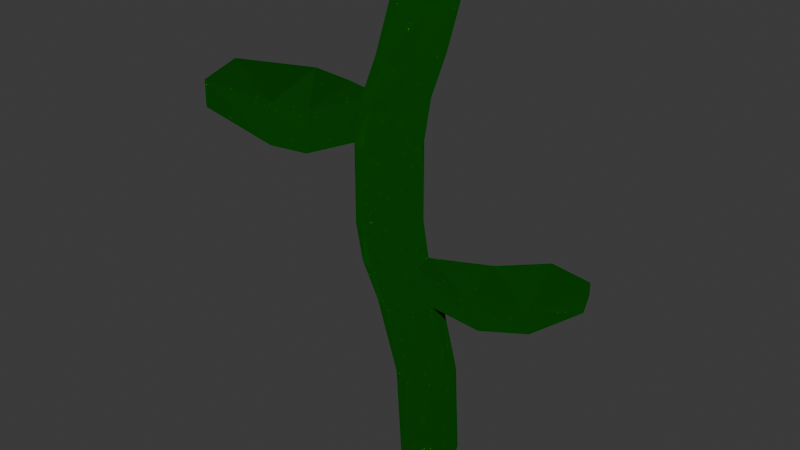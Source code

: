 # Source: Stem.blend  (saved by Blender 4.5.91; exported with 4.5.12 LTS)
import bpy
from mathutils import Matrix  # noqa: F401  (used for matrix-valued properties, if any)

bpy.ops.wm.read_factory_settings(use_empty=True)
scene = bpy.context.scene
scene.name = 'Scene'

# ---- collections
col_collection = bpy.data.collections.new('Collection'); scene.collection.children.link(col_collection)

# ---- materials (node trees are filled in below, after node groups)
mat_material_001 = bpy.data.materials.new('Material.001')

# ---- material node trees
mat_material_001.use_nodes = True; mat_material_001.node_tree.nodes.clear()
_N = mat_material_001.node_tree.nodes; _L = mat_material_001.node_tree.links
n0 = _N.new('ShaderNodeOutputMaterial'); n0.name = 'Material Output'; n0.location = (200, 100)
n1 = _N.new('ShaderNodeBsdfHair'); n1.name = 'Hair BSDF'; n1.location = (-200, 100)
n1.inputs[0].default_value = (0.0006893, 0.1601, 0.002272, 1.0)
n1.inputs[2].default_value = 1.0
_L.new(n1.outputs[0], n0.inputs[0])
n0.is_active_output = True

# ---- world
world_world = bpy.data.worlds.new('World'); scene.world = world_world
world_world.use_nodes = True; world_world.node_tree.nodes.clear()
_N = world_world.node_tree.nodes; _L = world_world.node_tree.links
n0 = _N.new('ShaderNodeOutputWorld'); n0.name = 'World Output'; n0.location = (200, 100)
n1 = _N.new('ShaderNodeBackground'); n1.name = 'Background'; n1.location = (-200, 100)
n1.inputs[0].default_value = (0.05088, 0.05088, 0.05088, 1.0)
_L.new(n1.outputs[0], n0.inputs[0])
n0.is_active_output = True
world_world.color = (0.05088, 0.05088, 0.05088)
world_world.sun_shadow_jitter_overblur = 0.0

# ---- meshes
me_circle_001 = bpy.data.meshes.new('Circle.001')
me_circle_001.from_pydata([(-4.581e-06, 1.0, 3.882e-07), (-0.7072, 0.7071, 8.703e-06), (-1.001, -0.0001875, 4.791e-05), (-0.7083, -0.7075, 0.0001044), (-0.0014, -1.0, 0.0001186), (0.7062, -0.7074, 7.303e-05), (0.9998, -8.167e-05, 2.087e-05), (0.7071, 0.7071, 1.668e-06), (-0.6624, 0.5991, 17.25), (0.03022, 0.8702, 17.04), (-1.061, -0.05406, 17.13), (-0.9311, -0.7066, 16.75), (-0.3495, -0.9761, 16.34), (0.3438, -0.7047, 16.13), (0.7422, -0.05154, 16.25), (0.6121, 0.6008, 16.63), (-0.1325, 0.956, 3.279), (-0.5842, 0.766, 6.031), (-1.099, 0.5307, 8.748), (-1.099, 0.5307, 11.53), (-0.5698, 0.7707, 14.37), (0.06961, 0.4464, 14.36), (-0.5199, 0.1784, 11.51), (-0.5199, 0.1784, 8.732), (0.05611, 0.4419, 6.022), (0.5727, 0.6625, 3.279), (0.856, -0.04777, 3.28), (0.2646, -0.3034, 6.012), (-0.3783, -0.5983, 8.713), (-0.3783, -0.5983, 11.49), (0.2773, -0.2992, 14.35), (-0.06158, -1.026, 14.35), (-0.7428, -1.338, 11.48), (-0.7428, -1.338, 8.704), (-0.07414, -1.03, 6.009), (0.5509, -0.7589, 3.281), (-0.1636, -1.054, 3.282), (-0.7858, -1.325, 6.009), (-1.45, -1.631, 8.704), (-1.45, -1.631, 11.48), (-0.7731, -1.32, 14.35), (-1.446, -1.012, 14.35), (-2.088, -1.306, 11.49), (-2.088, -1.306, 8.713), (-1.46, -1.016, 6.014), (-0.8685, -0.7607, 3.282), (-1.151, -0.05014, 3.281), (-1.669, -0.2712, 6.023), (-2.234, -0.5309, 8.732), (-2.234, -0.5309, 11.51), (-1.655, -0.2666, 14.36), (-1.284, 0.4756, 14.37), (-1.806, 0.2378, 11.53), (-1.806, 0.2378, 8.748), (-1.298, 0.4707, 6.032), (-0.8463, 0.6609, 3.28), (-0.9497, 0.5994, 7.408), (-0.3513, 0.256, 7.394), (-0.1865, -0.5098, 7.378), (-0.54, -1.244, 7.371), (-1.247, -1.537, 7.371), (-1.901, -1.22, 7.379), (-2.069, -0.4547, 7.395), (-1.658, 0.3059, 7.409), (2.713, 2.876, 7.156), (2.757, 2.894, 6.381), (3.877, -0.1234, 6.375), (3.777, -0.1678, 7.142), (4.409, 2.447, 7.253), (4.417, 2.45, 6.799), (4.838, 1.401, 6.8), (4.829, 1.398, 7.254), (2.138, -0.3609, 5.909), (1.847, -0.4925, 6.975), (1.42, 1.855, 5.925), (1.214, 1.762, 7.003), (-0.9381, 0.604, 12.94), (-0.34, 0.2607, 12.92), (-0.1754, -0.5051, 12.91), (-0.5292, -1.24, 12.9), (-1.236, -1.533, 12.9), (-1.89, -1.215, 12.91), (-2.058, -0.45, 12.92), (-1.647, 0.3106, 12.94), (-3.623, -3.269, 13.01), (-3.695, -3.3, 11.61), (-4.778, -0.1684, 11.63), (-4.738, -0.1526, 13.02), (-6.082, -3.667, 13.27), (-6.098, -3.673, 12.37), (-6.891, -1.684, 12.37), (-6.877, -1.679, 13.27), (-3.546, 0.03692, 11.41), (-3.469, 0.07148, 12.8), (-2.711, -2.622, 12.77), (-2.817, -2.671, 11.37)], [], [(1, 0, 7, 6, 5, 4, 3, 2), (8, 10, 11, 12, 13, 14, 15, 9), (21, 20, 9, 15), (31, 30, 14, 13), (41, 40, 12, 11), (51, 50, 10, 8), (30, 21, 15, 14), (40, 31, 13, 12), (50, 41, 11, 10), (20, 51, 8, 9), (0, 1, 55, 16), (16, 55, 54, 17), (56, 63, 53, 18), (18, 53, 52, 19), (76, 83, 51, 20), (2, 3, 45, 46), (46, 45, 44, 47), (62, 61, 43, 48), (48, 43, 42, 49), (82, 81, 41, 50), (4, 5, 35, 36), (36, 35, 34, 37), (60, 59, 33, 38), (38, 33, 32, 39), (80, 79, 31, 40), (6, 7, 25, 26), (26, 25, 24, 27), (58, 57, 23, 28), (28, 23, 22, 29), (78, 77, 21, 30), (1, 2, 46, 55), (55, 46, 47, 54), (63, 62, 48, 53), (53, 48, 49, 52), (83, 82, 50, 51), (3, 4, 36, 45), (45, 36, 37, 44), (61, 60, 38, 43), (43, 38, 39, 42), (81, 80, 40, 41), (5, 6, 26, 35), (35, 26, 27, 34), (59, 58, 28, 33), (33, 28, 29, 32), (79, 78, 30, 31), (7, 0, 16, 25), (25, 16, 17, 24), (57, 56, 18, 23), (23, 18, 19, 22), (77, 76, 20, 21), (24, 17, 56, 57), (34, 27, 58, 59), (44, 37, 60, 61), (54, 47, 62, 63), (73, 72, 66, 67), (37, 34, 59, 60), (47, 44, 61, 62), (17, 54, 63, 56), (64, 67, 71, 68), (72, 74, 65, 66), (74, 75, 64, 65), (75, 73, 67, 64), (70, 69, 68, 71), (66, 65, 69, 70), (67, 66, 70, 71), (65, 64, 68, 69), (57, 58, 73, 75), (24, 57, 75, 74), (27, 24, 74, 72), (58, 27, 72, 73), (22, 19, 76, 77), (32, 29, 78, 79), (42, 39, 80, 81), (52, 49, 82, 83), (29, 22, 77, 78), (39, 32, 79, 80), (93, 92, 86, 87), (19, 52, 83, 76), (84, 87, 91, 88), (95, 94, 84, 85), (92, 95, 85, 86), (94, 93, 87, 84), (90, 89, 88, 91), (86, 85, 89, 90), (87, 86, 90, 91), (85, 84, 88, 89), (81, 82, 93, 94), (49, 42, 95, 92), (42, 81, 94, 95), (82, 49, 92, 93)])
_uv = me_circle_001.uv_layers.new(name='UVMap')
_uv.uv.foreach_set('vector', [0.0, 0.0, 0.0, 0.0, 0.0, 0.0, 0.0, 0.0, 0.0, 0.0, 0.0, 0.0, 0.0, 0.0, 0.0, 0.0, 0.0, 0.0, 0.0, 0.0, 0.0, 0.0, 0.0, 0.0, 0.0, 0.0, 0.0, 0.0, 0.0, 0.0, 0.0, 0.0, 0.0, 0.0, 0.0, 0.0, 0.0, 0.0, 0.0, 0.0, 0.0, 0.0, 0.0, 0.0, 0.0, 0.0, 0.0, 0.0, 0.0, 0.0, 0.0, 0.0, 0.0, 0.0, 0.0, 0.0, 0.0, 0.0, 0.0, 0.0, 0.0, 0.0, 0.0, 0.0, 0.0, 0.0, 0.0, 0.0, 0.0, 0.0, 0.0, 0.0, 0.0, 0.0, 0.0, 0.0, 0.0, 0.0, 0.0, 0.0, 0.0, 0.0, 0.0, 0.0, 0.0, 0.0, 0.0, 0.0, 0.0, 0.0, 0.0, 0.0, 0.0, 0.0, 0.0, 0.0, 0.0, 0.0, 0.0, 0.0, 0.0, 0.0, 0.0, 0.0, 0.0, 0.0, 0.0, 0.0, 0.0, 0.0, 0.0, 0.0, 0.0, 0.0, 0.0, 0.0, 0.0, 0.0, 0.0, 0.0, 0.0, 0.0, 0.0, 0.0, 0.0, 0.0, 0.0, 0.0, 0.0, 0.0, 0.0, 0.0, 0.0, 0.0, 0.0, 0.0, 0.0, 0.0, 0.0, 0.0, 0.0, 0.0, 0.0, 0.0, 0.0, 0.0, 0.0, 0.0, 0.0, 0.0, 0.0, 0.0, 0.0, 0.0, 0.0, 0.0, 0.0, 0.0, 0.0, 0.0, 0.0, 0.0, 0.0, 0.0, 0.0, 0.0, 0.0, 0.0, 0.0, 0.0, 0.0, 0.0, 0.0, 0.0, 0.0, 0.0, 0.0, 0.0, 0.0, 0.0, 0.0, 0.0, 0.0, 0.0, 0.0, 0.0, 0.0, 0.0, 0.0, 0.0, 0.0, 0.0, 0.0, 0.0, 0.0, 0.0, 0.0, 0.0, 0.0, 0.0, 0.0, 0.0, 0.0, 0.0, 0.0, 0.0, 0.0, 0.0, 0.0, 0.0, 0.0, 0.0, 0.0, 0.0, 0.0, 0.0, 0.0, 0.0, 0.0, 0.0, 0.0, 0.0, 0.0, 0.0, 0.0, 0.0, 0.0, 0.0, 0.0, 0.0, 0.0, 0.0, 0.0, 0.0, 0.0, 0.0, 0.0, 0.0, 0.0, 0.0, 0.0, 0.0, 0.0, 0.0, 0.0, 0.0, 0.0, 0.0, 0.0, 0.0, 0.0, 0.0, 0.0, 0.0, 0.0, 0.0, 0.0, 0.0, 0.0, 0.0, 0.0, 0.0, 0.0, 0.0, 0.0, 0.0, 0.0, 0.0, 0.0, 0.0, 0.0, 0.0, 0.0, 0.0, 0.0, 0.0, 0.0, 0.0, 0.0, 0.0, 0.0, 0.0, 0.0, 0.0, 0.0, 0.0, 0.0, 0.0, 0.0, 0.0, 0.0, 0.0, 0.0, 0.0, 0.0, 0.0, 0.0, 0.0, 0.0, 0.0, 0.0, 0.0, 0.0, 0.0, 0.0, 0.0, 0.0, 0.0, 0.0, 0.0, 0.0, 0.0, 0.0, 0.0, 0.0, 0.0, 0.0, 0.0, 0.0, 0.0, 0.0, 0.0, 0.0, 0.0, 0.0, 0.0, 0.0, 0.0, 0.0, 0.0, 0.0, 0.0, 0.0, 0.0, 0.0, 0.0, 0.0, 0.0, 0.0, 0.0, 0.0, 0.0, 0.0, 0.0, 0.0, 0.0, 0.0, 0.0, 0.0, 0.0, 0.0, 0.0, 0.0, 0.0, 0.0, 0.0, 0.0, 0.0, 0.0, 0.0, 0.0, 0.0, 0.0, 0.0, 0.0, 0.0, 0.0, 0.0, 0.0, 0.0, 0.0, 0.0, 0.0, 0.0, 0.0, 0.0, 0.0, 0.0, 0.0, 0.0, 0.0, 0.0, 0.0, 0.0, 0.0, 0.0, 0.0, 0.0, 0.0, 0.0, 0.0, 0.0, 0.0, 0.0, 0.0, 0.0, 0.0, 0.0, 0.0, 0.0, 0.0, 0.0, 0.0, 0.0, 0.0, 0.0, 0.0, 0.0, 0.0, 0.0, 0.0, 0.0, 0.0, 0.0, 0.0, 0.0, 0.0, 0.0, 0.0, 0.0, 0.0, 0.0, 0.0, 0.0, 0.0, 0.0, 0.0, 0.0, 0.0, 0.0, 0.0, 0.0, 0.0, 0.0, 0.0, 0.0, 0.0, 0.0, 0.0, 0.0, 0.0, 0.0, 0.0, 0.0, 0.0, 0.0, 0.0, 0.0, 0.0, 0.0, 0.0, 0.0, 0.0, 0.0, 0.0, 0.0, 0.0, 0.0, 0.0, 0.0, 0.0, 0.0, 0.0, 0.0, 0.0, 0.0, 0.0, 0.0, 0.0, 0.0, 0.0, 0.0, 0.0, 0.0, 0.0, 0.0, 0.0, 0.0, 0.0, 0.0, 0.0, 0.0, 0.0, 0.0, 0.0, 0.0, 0.0, 0.0, 0.0, 0.0, 0.0, 0.0, 0.0, 0.0, 0.0, 0.0, 0.0, 0.0, 0.0, 0.0, 0.0, 0.0, 0.0, 0.0, 0.0, 0.0, 0.0, 0.0, 0.0, 0.0, 0.0, 0.0, 0.0, 0.0, 0.0, 0.0, 0.0, 0.0, 0.0, 0.0, 0.0, 0.0, 0.0, 0.0, 0.0, 0.0, 0.0, 0.0, 0.0, 0.0, 0.0, 0.0, 0.0, 0.0, 0.0, 0.0, 0.0, 0.0, 0.0, 0.0, 0.0, 0.0, 0.0, 0.0, 0.0, 0.0, 0.0, 0.0, 0.0, 0.0, 0.0, 0.0, 0.0, 0.0, 0.0, 0.0, 0.0, 0.0, 0.0, 0.0, 0.0, 0.0, 0.0, 0.0, 0.0, 0.0, 0.0, 0.0, 0.0, 0.0, 0.0, 0.0, 0.0, 0.0, 0.0, 0.0, 0.0, 0.0, 0.0, 0.0, 0.0, 0.0, 0.0, 0.0, 0.0, 0.0, 0.0, 0.0, 0.0, 0.0, 0.0, 0.0, 0.0, 0.0, 0.0, 0.0, 0.0, 0.0, 0.0, 0.0, 0.0, 0.0, 0.0, 0.0, 0.0, 0.0, 0.0, 0.0, 0.0, 0.0, 0.0, 0.0, 0.0, 0.0, 0.0, 0.0, 0.0, 0.0, 0.0, 0.0, 0.0, 0.0, 0.0, 0.0, 0.0, 0.0, 0.0, 0.0, 0.0, 0.0, 0.0, 0.0, 0.0, 0.0, 0.0, 0.0, 0.0, 0.0, 0.0, 0.0, 0.0, 0.0, 0.0, 0.0, 0.0, 0.0, 0.0, 0.0, 0.0, 0.0, 0.0, 0.0, 0.0, 0.0, 0.0, 0.0, 0.0, 0.0, 0.0, 0.0, 0.0, 0.0, 0.0, 0.0, 0.0, 0.0, 0.0, 0.0, 0.0, 0.0, 0.0, 0.0, 0.0, 0.0, 0.0, 0.0, 0.0, 0.0, 0.0, 0.0, 0.0, 0.0, 0.0, 0.0, 0.0, 0.0, 0.0, 0.0, 0.0, 0.0, 0.0, 0.0, 0.0, 0.0, 0.0, 0.0, 0.0, 0.0, 0.0, 0.0, 0.0, 0.0, 0.0, 0.0, 0.0, 0.0, 0.0, 0.0, 0.0, 0.0, 0.0, 0.0, 0.0, 0.0, 0.0, 0.0, 0.0, 0.0, 0.0, 0.0, 0.0, 0.0, 0.0, 0.0, 0.0, 0.0, 0.0, 0.0, 0.0, 0.0, 0.0, 0.0, 0.0, 0.0, 0.0, 0.0])
me_circle_001.materials.append(mat_material_001)
me_circle_001.update()

# ---- objects
ob_circle_001 = bpy.data.objects.new('Circle.001', me_circle_001)

# ---- transforms, parenting, visibility, modifiers, constraints
ob_circle_001.location = (0.0, 0.0, 0.0)

# ---- collection membership
col_collection.objects.link(ob_circle_001)

# ---- scene / render settings (as saved in the file)
scene.frame_start = 1; scene.frame_end = 250; scene.frame_set(84)
scene.render.engine = 'BLENDER_EEVEE_NEXT'
bpy.context.view_layer.update()

# ---- added for rendering (the .blend has no active camera and no usable light): camera, sun
cam_auto = bpy.data.cameras.new('AutoCamera')
cam_auto.lens = 50.0
cam_auto.sensor_width = 36.0
cam_auto.clip_end = 1000.0
ob_auto_camera = bpy.data.objects.new('AutoCamera', cam_auto)
scene.collection.objects.link(ob_auto_camera)
ob_auto_camera.location = (19.207, -24.6696, 24.8118)
ob_auto_camera.rotation_euler = (1.09748, -7.21219e-08, 0.694738)
scene.camera = ob_auto_camera
light_auto_sun = bpy.data.lights.new('AutoSun', 'SUN')
light_auto_sun.energy = 3.0
light_auto_sun.angle = 0.0523599
ob_auto_sun = bpy.data.objects.new('AutoSun', light_auto_sun)
scene.collection.objects.link(ob_auto_sun)
ob_auto_sun.rotation_euler = (0.872665, 0.174533, 0.523599)
bpy.context.view_layer.update()

